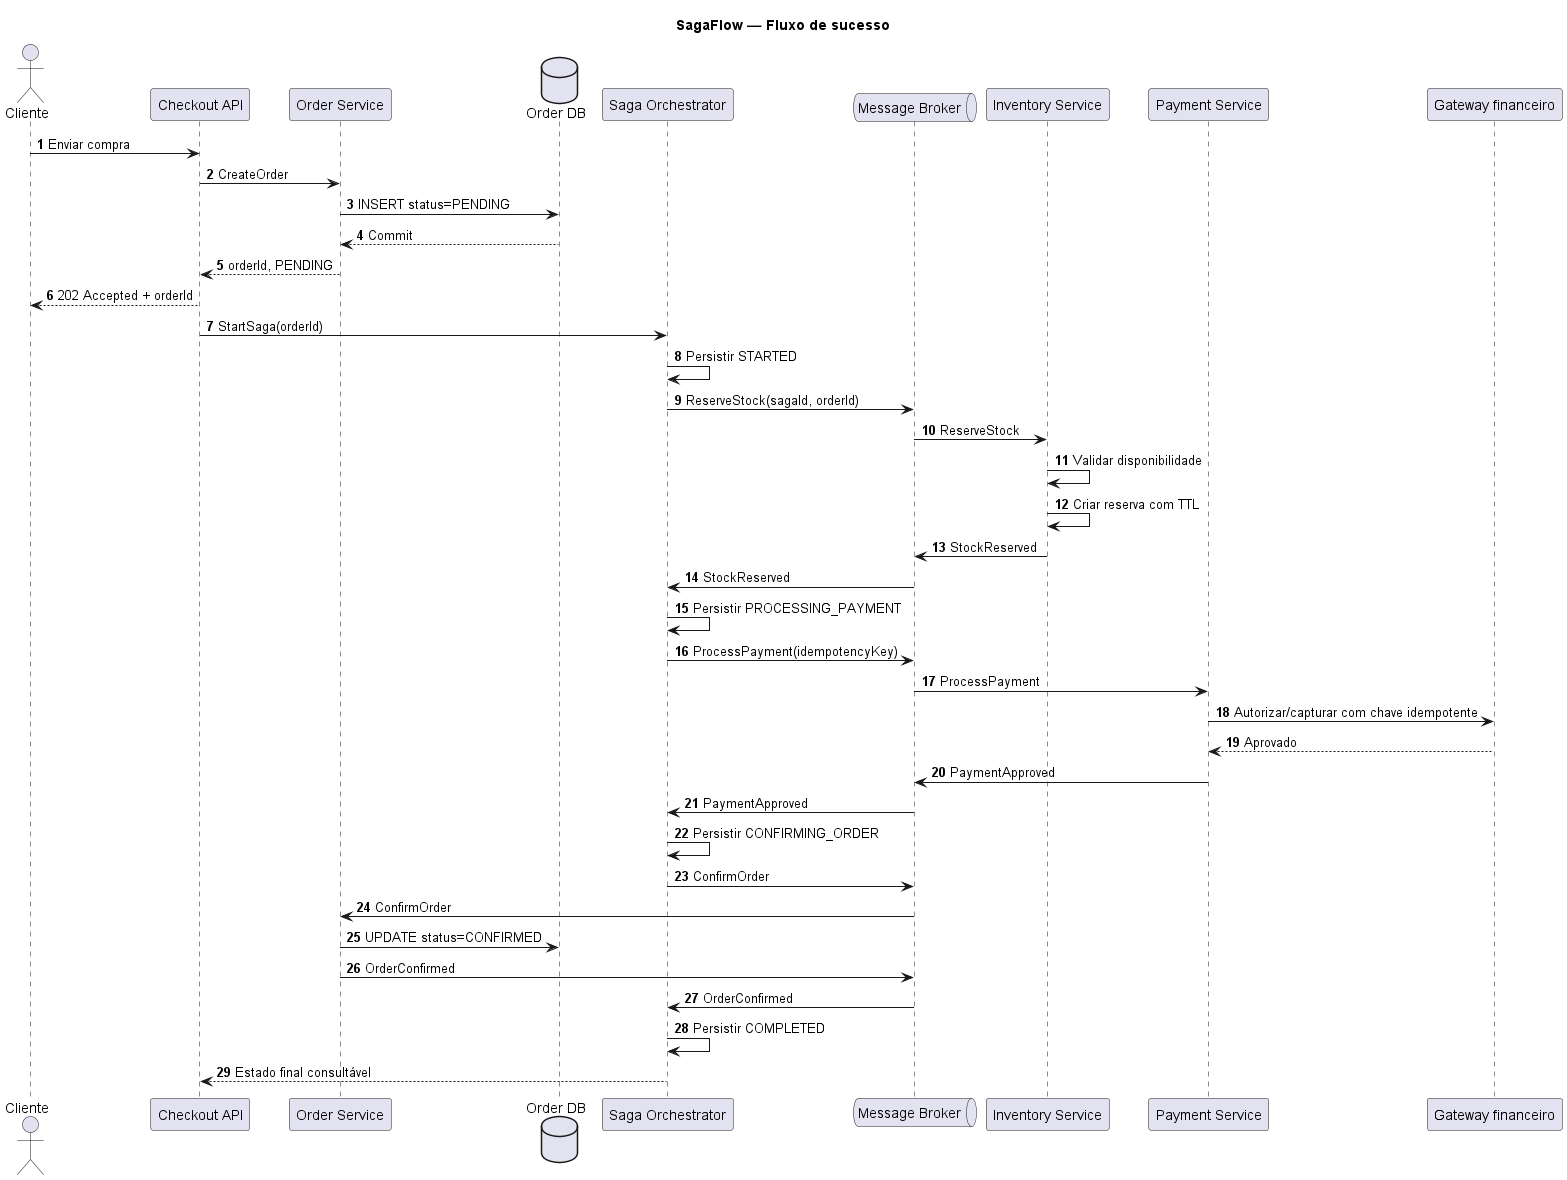

The diagram above was rendered by PlantUML. Its source (embedded in the PNG):
@startuml saga_success
title SagaFlow - Fluxo de sucesso
title SagaFlow — Fluxo de sucesso
autonumber
actor Cliente
participant "Checkout API" as API
participant "Order Service" as Order
database "Order DB" as ODB
participant "Saga Orchestrator" as Saga
queue "Message Broker" as Broker
participant "Inventory Service" as Inv
participant "Payment Service" as Pay
participant "Gateway financeiro" as Gateway

Cliente -> API : Enviar compra
API -> Order : CreateOrder
Order -> ODB : INSERT status=PENDING
ODB --> Order : Commit
Order --> API : orderId, PENDING
API --> Cliente : 202 Accepted + orderId
API -> Saga : StartSaga(orderId)
Saga -> Saga : Persistir STARTED
Saga -> Broker : ReserveStock(sagaId, orderId)
Broker -> Inv : ReserveStock
Inv -> Inv : Validar disponibilidade
Inv -> Inv : Criar reserva com TTL
Inv -> Broker : StockReserved
Broker -> Saga : StockReserved
Saga -> Saga : Persistir PROCESSING_PAYMENT
Saga -> Broker : ProcessPayment(idempotencyKey)
Broker -> Pay : ProcessPayment
Pay -> Gateway : Autorizar/capturar com chave idempotente
Gateway --> Pay : Aprovado
Pay -> Broker : PaymentApproved
Broker -> Saga : PaymentApproved
Saga -> Saga : Persistir CONFIRMING_ORDER
Saga -> Broker : ConfirmOrder
Broker -> Order : ConfirmOrder
Order -> ODB : UPDATE status=CONFIRMED
Order -> Broker : OrderConfirmed
Broker -> Saga : OrderConfirmed
Saga -> Saga : Persistir COMPLETED
Saga --> API : Estado final consultável
@enduml